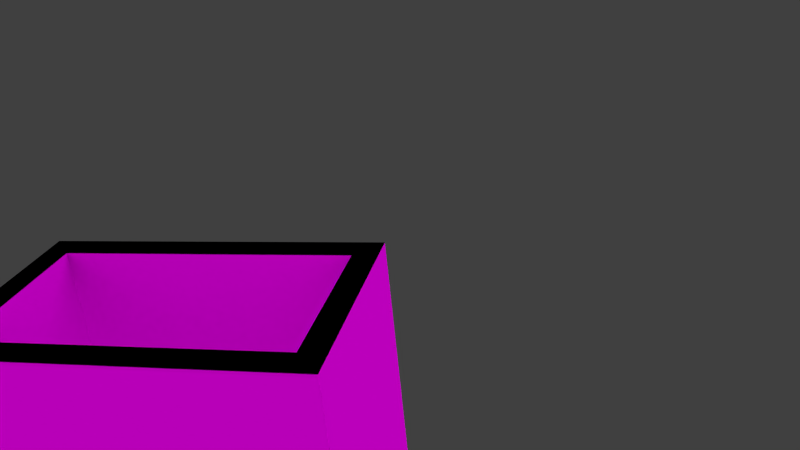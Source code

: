 # Source: calf_harder.blend  (saved by Blender 2.78.0; exported with 4.5.12 LTS)
import bpy
from mathutils import Matrix  # noqa: F401  (used for matrix-valued properties, if any)

bpy.ops.wm.read_factory_settings(use_empty=True)
scene = bpy.context.scene
scene.name = 'Scene'

# ---- collections
col_collection_1 = bpy.data.collections.new('Collection 1'); scene.collection.children.link(col_collection_1)

# ---- images (referenced by path relative to the original .blend; pixels are not part of the script)
import os
ASSET_DIR = os.environ.get("B2B_ASSET_DIR", "")  # directory of the original .blend (textures are referenced by path, not embedded)
HERE = os.path.dirname(os.path.abspath(__file__))  # packed textures are extracted next to this script under _unpacked/

def load_image(name, relpath, width, height, colorspace="sRGB"):
    """Load a texture the original file referenced (path relative to the .blend, or extracted next to this script)."""
    p = next((c for c in (os.path.join(HERE, relpath), os.path.join(ASSET_DIR, relpath)) if relpath and os.path.exists(c)), "")
    if p:
        img = bpy.data.images.load(p, check_existing=True)
        img.name = name
    else:  # same state as the original file: an image datablock whose file is absent (Cycles renders it pink)
        img = bpy.data.images.new(name, width, height)
        img.source = "FILE"
        img.filepath = "//" + (relpath or name)
    img.colorspace_settings.name = colorspace
    return img
img_red_png = load_image('red.png', 'red.png', 1024, 1024, 'sRGB')
img_orange_png = load_image('orange.png', 'orange.png', 1024, 1024, 'sRGB')

# ---- materials (node trees are filled in below, after node groups)
mat_calf_side = bpy.data.materials.new('calf_side')
mat_calf_side.alpha_threshold = 0.0
mat_calf_side.roughness = 0.5
mat_attachment = bpy.data.materials.new('attachment')
mat_attachment.alpha_threshold = 0.0
mat_attachment.preview_render_type = 'CUBE'
mat_attachment.roughness = 0.5
mat_orange = bpy.data.materials.new('orange')
mat_orange.alpha_threshold = 0.0
mat_orange.roughness = 0.5

# ---- material node trees
mat_calf_side.use_nodes = True; mat_calf_side.node_tree.nodes.clear()
_N = mat_calf_side.node_tree.nodes; _L = mat_calf_side.node_tree.links
n0 = _N.new('ShaderNodeOutputMaterial'); n0.name = 'Material Output'; n0.location = (300, 300)
n1 = _N.new('ShaderNodeBsdfDiffuse'); n1.name = 'Diffuse BSDF'; n1.location = (100, 300)
n2 = _N.new('ShaderNodeTexImage'); n2.name = 'Image Texture'; n2.location = (-90, 300)
n2.width = 140
n2.image = img_red_png
_L.new(n1.outputs[0], n0.inputs[0])
_L.new(n2.outputs[0], n1.inputs[0])
n0.is_active_output = True
mat_attachment.use_nodes = True; mat_attachment.node_tree.nodes.clear()
_N = mat_attachment.node_tree.nodes; _L = mat_attachment.node_tree.links
n0 = _N.new('ShaderNodeOutputMaterial'); n0.name = 'Material Output'; n0.location = (300, 300)
n1 = _N.new('ShaderNodeVolumeAbsorption'); n1.name = 'Volume Absorption'; n1.location = (110, 300)
n2 = _N.new('ShaderNodeBsdfDiffuse'); n2.name = 'Diffuse BSDF'; n2.location = (100, 300)
n0.is_active_output = True
mat_orange.use_nodes = True; mat_orange.node_tree.nodes.clear()
_N = mat_orange.node_tree.nodes; _L = mat_orange.node_tree.links
n0 = _N.new('ShaderNodeOutputMaterial'); n0.name = 'Material Output'; n0.location = (300, 300)
n1 = _N.new('ShaderNodeBsdfDiffuse'); n1.name = 'Diffuse BSDF'; n1.location = (110, 300)
n2 = _N.new('ShaderNodeTexImage'); n2.name = 'Image Texture'; n2.location = (-80, 300)
n2.width = 140
n2.image = img_orange_png
_L.new(n1.outputs[0], n0.inputs[0])
_L.new(n2.outputs[0], n1.inputs[0])
n0.is_active_output = True

# ---- world
world_world = bpy.data.worlds.new('World'); scene.world = world_world
world_world.color = (0.05088, 0.05088, 0.05088)
world_world.use_sun_shadow = False
world_world.sun_shadow_jitter_overblur = 0.0
world_world.cycles.sampling_method = 'NONE'
world_world.cycles.sample_map_resolution = 256

# ---- cameras
cam_camera_001 = bpy.data.cameras.new('Camera.001')
cam_camera_001.clip_end = 100.0
cam_camera_001.lens = 35.0
cam_camera_001.sensor_width = 32.0
cam_camera_001.sensor_height = 18.0
cam_camera_001.display_size = 2.0
cam_camera_001.dof.focus_distance = 0.0

# ---- lights
light_sun_001 = bpy.data.lights.new('Sun.001', 'SUN')
light_sun_001.transmission_factor = 0.0
light_sun_001.angle = 1.571
light_sun_001.energy = 2.0
light_sun_001.shadow_buffer_clip_start = 0.5
light_sun_001.shadow_soft_size = 1.0
light_sun_001.shadow_cascade_max_distance = 1000.0
light_sun_001.cycles.use_multiple_importance_sampling = False
light_sun = bpy.data.lights.new('Sun', 'SUN')
light_sun.transmission_factor = 0.0
light_sun.angle = 1.571
light_sun.energy = 2.0
light_sun.shadow_buffer_clip_start = 0.5
light_sun.shadow_soft_size = 1.0
light_sun.shadow_cascade_max_distance = 1000.0
light_sun.cycles.use_multiple_importance_sampling = False

# ---- meshes
me_cube_003 = bpy.data.meshes.new('Cube.003')
me_cube_003.from_pydata([(-1.004, -1.0, 0.9939), (-1.004, 2.429, 0.9939), (-1.004, -1.0, -0.006123), (-1.004, 2.429, -0.006123)], [], [(3, 1, 0, 2)])
_uv = me_cube_003.uv_layers.new(name='UVMap')
_uv.uv.foreach_set('vector', [0.0, 0.0, 0.0, 0.0, 0.0, 0.0, 0.0, 0.0])
me_cube_003.materials.append(mat_calf_side)
me_cube_003.use_remesh_preserve_volume = False
me_cube_003.use_remesh_preserve_attributes = False
me_cube_003.use_mirror_vertex_groups = False
me_cube_003.update()
me_cube_001 = bpy.data.meshes.new('Cube.001')
me_cube_001.from_pydata([(-1.004, -1.0, 0.9939), (-1.004, 2.429, 0.9939), (-1.004, -1.0, -0.006123), (-1.004, 2.429, -0.006123)], [], [(3, 2, 0, 1)])
_uv = me_cube_001.uv_layers.new(name='UVMap')
_uv.uv.foreach_set('vector', [0.0, 0.0, 0.0, 0.0, 0.0, 0.0, 0.0, 0.0])
me_cube_001.materials.append(mat_calf_side)
me_cube_001.use_remesh_preserve_volume = False
me_cube_001.use_remesh_preserve_attributes = False
me_cube_001.use_mirror_vertex_groups = False
me_cube_001.update()
me_cube_002 = bpy.data.meshes.new('Cube.002')
me_cube_002.from_pydata([(1.0, 2.429, -1.72), (1.0, -1.0, -1.72), (-0.75, -0.75, -1.72), (0.75, -0.75, -1.72), (-0.75, 2.179, -1.72), (0.75, 2.179, -1.72), (-1.0, -1.0, -1.72), (-1.0, 2.429, -1.72)], [], [(3, 5, 0, 1), (4, 2, 6, 7), (4, 7, 0, 5), (3, 1, 6, 2)])
_uv = me_cube_002.uv_layers.new(name='UVMap')
_uv.uv.foreach_set('vector', [0.0, 0.0, 0.0, 0.0, 0.0, 0.0, 0.0, 0.0, 0.0, 0.0, 0.0, 0.0, 0.0, 0.0, 0.0, 0.0, 0.0, 0.0, 0.0, 0.0, 0.0, 0.0, 0.0, 0.0, 0.0, 0.0, 0.0, 0.0, 0.0, 0.0, 0.0, 0.0])
me_cube_002.materials.append(mat_attachment)
me_cube_002.use_remesh_preserve_volume = False
me_cube_002.use_remesh_preserve_attributes = False
me_cube_002.use_mirror_vertex_groups = False
me_cube_002.update()
me_cube_000 = bpy.data.meshes.new('Cube.000')
me_cube_000.from_pydata([(1.0, 2.429, 1.08), (1.0, -1.0, 1.08), (-1.0, -1.0, 1.08), (-1.0, 2.429, 1.08), (-0.75, -0.75, 1.08), (0.75, -0.75, 1.08), (-0.75, 2.179, 1.08), (0.75, 2.179, 1.08)], [], [(0, 7, 5, 1), (1, 5, 4, 2), (6, 3, 2, 4), (6, 7, 0, 3)])
_uv = me_cube_000.uv_layers.new(name='UVMap')
_uv.uv.foreach_set('vector', [0.0, 0.0, 0.0, 0.0, 0.0, 0.0, 0.0, 0.0, 0.0, 0.0, 0.0, 0.0, 0.0, 0.0, 0.0, 0.0, 0.0, 0.0, 0.0, 0.0, 0.0, 0.0, 0.0, 0.0, 0.0, 0.0, 0.0, 0.0, 0.0, 0.0, 0.0, 0.0])
me_cube_000.materials.append(mat_attachment)
me_cube_000.use_remesh_preserve_volume = False
me_cube_000.use_remesh_preserve_attributes = False
me_cube_000.use_mirror_vertex_groups = False
me_cube_000.update()
me_cube_010 = bpy.data.meshes.new('Cube.010')
me_cube_010.from_pydata([(1.0, 2.429, -1.0), (1.0, -1.0, -1.0), (-1.0, -1.0, -1.0), (1.0, 2.429, 1.0), (1.0, -1.0, 1.0), (-1.0, -1.0, 1.0), (-1.0, 2.429, 1.0), (-0.75, -0.75, -1.0), (-0.75, -0.75, 1.0), (0.75, -0.75, -1.0), (0.75, -0.75, 1.0), (-0.75, 2.179, -1.0), (-0.75, 2.179, 1.0), (0.75, 2.179, -1.0), (0.75, 2.179, 1.0), (-1.0, -1.0, -1.0), (-1.0, 2.429, -1.0)], [(2, 5)], [(16, 15, 5, 6), (14, 12, 11, 13), (9, 13, 0, 1), (1, 4, 5, 15), (11, 7, 15, 16), (11, 16, 0, 13), (9, 1, 15, 7), (14, 13, 9, 10), (6, 3, 0, 16), (12, 8, 7, 11), (10, 9, 7, 8), (3, 4, 1, 0), (3, 14, 10, 4), (4, 10, 8, 5), (12, 8, 5, 6), (12, 6, 3, 14)])
_uv = me_cube_010.uv_layers.new(name='UVMap')
_uv.uv.foreach_set('vector', [0.0, 0.0, 0.0, 0.0, 0.0, 0.0, 0.0, 0.0, 0.0, 0.0, 0.0, 0.0, 0.0, 0.0, 0.0, 0.0, 0.0, 0.0, 0.0, 0.0, 0.0, 0.0, 0.0, 0.0, 0.0, 0.0, 0.0, 0.0, 0.0, 0.0, 0.0, 0.0, 0.0, 0.0, 0.0, 0.0, 0.0, 0.0, 0.0, 0.0, 0.0, 0.0, 0.0, 0.0, 0.0, 0.0, 0.0, 0.0, 0.0, 0.0, 0.0, 0.0, 0.0, 0.0, 0.0, 0.0, 0.0, 0.0, 0.0, 0.0, 0.0, 0.0, 0.0, 0.0, 0.0, 0.0, 0.0, 0.0, 0.0, 0.0, 0.0, 0.0, 0.0, 0.0, 0.0, 0.0, 0.0, 0.0, 0.0, 0.0, 0.0, 0.0, 0.0, 0.0, 0.0, 0.0, 0.0, 0.0, 0.0, 0.0, 0.0, 0.0, 0.0, 0.0, 0.0, 0.0, 0.0, 0.0, 0.0, 0.0, 0.0, 0.0, 0.0, 0.0, 0.0, 0.0, 0.0, 0.0, 0.0, 0.0, 0.0, 0.0, 0.0, 0.0, 0.0, 0.0, 0.0, 0.0, 0.0, 0.0, 0.0, 0.0, 0.0, 0.0, 0.0, 0.0, 0.0, 0.0])
me_cube_010.materials.append(mat_orange)
me_cube_010.use_remesh_preserve_volume = False
me_cube_010.use_remesh_preserve_attributes = False
me_cube_010.use_mirror_vertex_groups = False
me_cube_010.update()

# ---- objects
ob_calf_side2 = bpy.data.objects.new('calf_side2', me_cube_003)
ob_calf_side1 = bpy.data.objects.new('calf_side1', me_cube_001)
ob_sun_001 = bpy.data.objects.new('Sun.001', light_sun_001)
ob_calf_widening_attach = bpy.data.objects.new('calf_widening_attach', me_cube_002)
ob_calf_trim_attach = bpy.data.objects.new('calf_trim_attach', me_cube_000)
ob_calf = bpy.data.objects.new('calf', me_cube_010)
ob_camera = bpy.data.objects.new('Camera', cam_camera_001)
ob_sun = bpy.data.objects.new('Sun', light_sun)

# ---- transforms, parenting, visibility, modifiers, constraints
ob_calf_side2.location = (2.466, -0.793, 0.0)
ob_calf_side2.scale = (1.222, 1.119, 1.869)
ob_calf_side2.lock_rotations_4d = False
ob_calf_side2.empty_display_type = 'ARROWS'
ob_calf_side2.visible_shadow = False
ob_calf_side2.lineart.crease_threshold = 0.0
ob_calf_side1.location = (0.0, -0.793, 0.0)
ob_calf_side1.scale = (1.222, 1.119, 1.869)
ob_calf_side1.lock_rotations_4d = False
ob_calf_side1.empty_display_type = 'ARROWS'
ob_calf_side1.visible_shadow = False
ob_calf_side1.lineart.crease_threshold = 0.0
ob_sun_001.location = (3.765, 1.602, 20.67)
ob_sun_001.rotation_euler = (-0.6144, -0.6121, -1.012)
ob_sun_001.scale = (1.0, 1.0, 2.764)
ob_sun_001.hide_viewport = True
ob_sun_001.lineart.crease_threshold = 0.0
ob_calf_widening_attach.location = (0.0, -0.793, 1.335)
ob_calf_widening_attach.scale = (1.222, 1.119, 1.869)
ob_calf_widening_attach.lock_rotations_4d = False
ob_calf_widening_attach.empty_display_type = 'ARROWS'
ob_calf_widening_attach.lineart.crease_threshold = 0.0
ob_calf_trim_attach.location = (0.0, -0.793, -0.1412)
ob_calf_trim_attach.scale = (1.222, 1.119, 1.869)
ob_calf_trim_attach.lock_rotations_4d = False
ob_calf_trim_attach.empty_display_type = 'ARROWS'
ob_calf_trim_attach.lineart.crease_threshold = 0.0
ob_calf.location = (0.0, -0.793, 0.0)
ob_calf.scale = (1.222, 1.119, 1.869)
ob_calf.lock_rotations_4d = False
ob_calf.empty_display_type = 'ARROWS'
ob_calf.visible_shadow = False
ob_calf.lineart.crease_threshold = 0.0
ob_camera.location = (6.801, 4.122, 5.721)
ob_camera.rotation_euler = (1.154, 0.0924, 1.776)
ob_camera.hide_viewport = True
ob_camera.lineart.crease_threshold = 0.0
ob_sun.location = (3.765, -2.357, 20.67)
ob_sun.rotation_euler = (-0.6144, -0.6121, 2.86)
ob_sun.scale = (1.0, 1.0, 2.764)
ob_sun.hide_viewport = True
ob_sun.lineart.crease_threshold = 0.0

# ---- collection membership
col_collection_1.objects.link(ob_calf_side2)
col_collection_1.objects.link(ob_calf_side1)
col_collection_1.objects.link(ob_sun_001)
col_collection_1.objects.link(ob_calf_widening_attach)
col_collection_1.objects.link(ob_calf_trim_attach)
col_collection_1.objects.link(ob_calf)
col_collection_1.objects.link(ob_camera)
col_collection_1.objects.link(ob_sun)

# ---- scene / render settings (as saved in the file)
scene.camera = ob_camera
scene.frame_start = 1; scene.frame_end = 250; scene.frame_set(0)
scene.render.engine = 'CYCLES'
scene.render.resolution_percentage = 50
scene.render.dither_intensity = 0.0
scene.cycles.use_denoising = False
scene.cycles.samples = 400
scene.cycles.sampling_pattern = 'TABULATED_SOBOL'
scene.cycles.light_sampling_threshold = 0.0
scene.cycles.use_adaptive_sampling = False
scene.cycles.use_light_tree = False
scene.cycles.caustics_reflective = False
scene.cycles.caustics_refractive = False
scene.cycles.blur_glossy = 0.0
scene.cycles.max_bounces = 8
scene.cycles.diffuse_bounces = 0
scene.cycles.glossy_bounces = 1
scene.cycles.transmission_bounces = 2
scene.cycles.pixel_filter_type = 'GAUSSIAN'
scene.cycles.sample_clamp_direct = 2.0
scene.cycles.sample_clamp_indirect = 2.0
scene.view_settings.view_transform = 'Standard'
bpy.context.view_layer.update()
